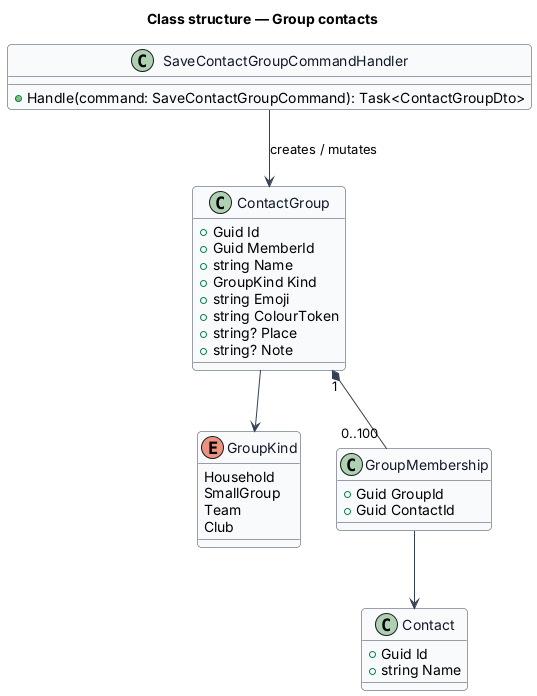

The diagram above was rendered by PlantUML. Its source (embedded in the PNG):
@startuml
skinparam backgroundColor #FFFFFF
skinparam shadowing false
skinparam roundcorner 8
skinparam defaultFontName Arial
skinparam ArrowColor #344054
skinparam class {
  BorderColor #344054
  FontColor #101828
  BackgroundColor #F9FAFB
}
title Class structure — Group contacts


enum GroupKind {
  Household
  SmallGroup
  Team
  Club
}
class ContactGroup {
  +Guid Id
  +Guid MemberId
  +string Name
  +GroupKind Kind
  +string Emoji
  +string ColourToken
  +string? Place
  +string? Note
}
class GroupMembership {
  +Guid GroupId
  +Guid ContactId
}
class Contact {
  +Guid Id
  +string Name
}
class SaveContactGroupCommandHandler {
  +Handle(command: SaveContactGroupCommand): Task<ContactGroupDto>
}
ContactGroup --> GroupKind
ContactGroup "1" *-- "0..100" GroupMembership
GroupMembership --> Contact
SaveContactGroupCommandHandler --> ContactGroup : creates / mutates
@enduml